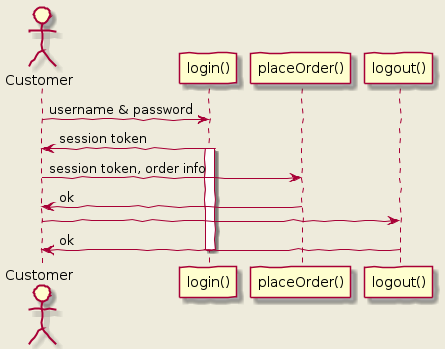

The diagram above was rendered by PlantUML. Its source (embedded in the PNG):
@startuml sequences
    skinparam backgroundColor #EEEBDC
    skinparam handwritten true
    actor Customer
    Customer -> "login()" : username & password
    "login()" -> Customer : session token
    activate "login()"
    Customer -> "placeOrder()" : session token, order info
    "placeOrder()" -> Customer : ok
    Customer -> "logout()"
    "logout()" -> Customer : ok
    deactivate "login()"
@enduml